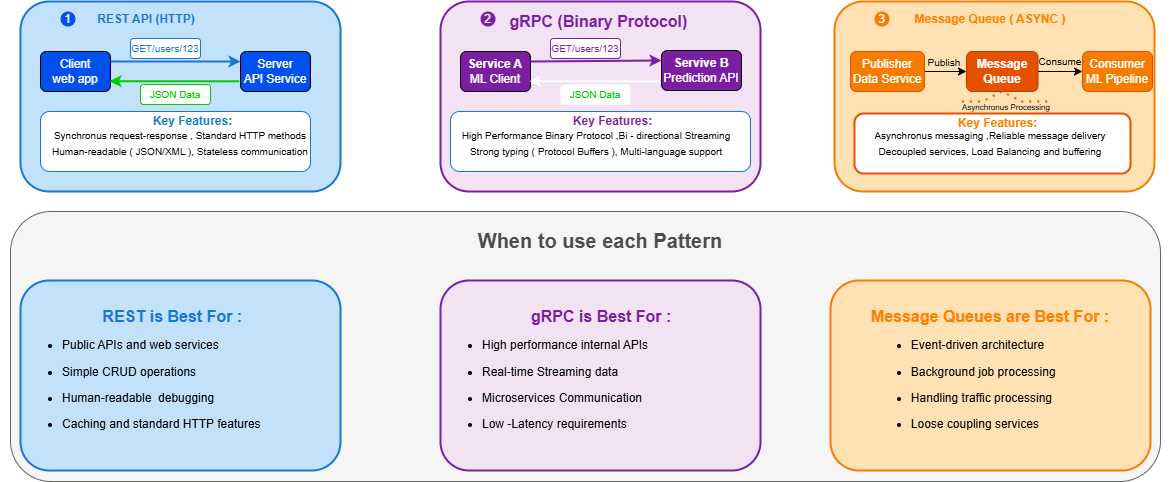

The diagram above was exported from draw.io. Its source (the exported page's mxGraphModel, read from the mxfile embedded in the PNG):
<mxGraphModel dx="2135" dy="1258" grid="1" gridSize="10" guides="1" tooltips="1" connect="1" arrows="1" fold="1" page="1" pageScale="1" pageWidth="850" pageHeight="1100" math="0" shadow="0">
  <root>
    <mxCell id="0" />
    <mxCell id="1" parent="0" />
    <mxCell id="0d324wARYuEdwzYLWP4f-1" value="" style="rounded=1;whiteSpace=wrap;html=1;strokeColor=#1976d2;strokeWidth=2;fillColor=#c2e1fb;" parent="1" vertex="1">
      <mxGeometry x="340" y="170" width="320" height="190" as="geometry" />
    </mxCell>
    <mxCell id="0d324wARYuEdwzYLWP4f-4" value="Client&lt;div&gt;web app&lt;/div&gt;" style="rounded=1;whiteSpace=wrap;html=1;strokeColor=#000000;strokeWidth=1;fillColor=#0050ef;fontColor=#ffffff;" parent="1" vertex="1">
      <mxGeometry x="360" y="220" width="70" height="40" as="geometry" />
    </mxCell>
    <mxCell id="0d324wARYuEdwzYLWP4f-5" value="Server&lt;br&gt;&lt;div&gt;API Service&lt;/div&gt;" style="rounded=1;whiteSpace=wrap;html=1;strokeColor=#000000;strokeWidth=1;fillColor=#0050ef;fontColor=#ffffff;" parent="1" vertex="1">
      <mxGeometry x="560" y="220" width="70" height="40" as="geometry" />
    </mxCell>
    <mxCell id="0d324wARYuEdwzYLWP4f-6" value="" style="rounded=1;whiteSpace=wrap;html=1;strokeColor=#1976D2;" parent="1" vertex="1">
      <mxGeometry x="360" y="280" width="270" height="60" as="geometry" />
    </mxCell>
    <mxCell id="0d324wARYuEdwzYLWP4f-8" value="&lt;h1 style=&quot;margin-top: 0px; font-size: 10px; line-height: 30%;&quot;&gt;&lt;span style=&quot;background-color: initial; font-weight: normal; text-align: left;&quot;&gt;S&lt;/span&gt;&lt;font style=&quot;background-color: initial; font-weight: normal;&quot;&gt;&lt;span style=&quot;background-color: initial; text-align: left;&quot;&gt;ynchronus request-response ,&amp;nbsp;&lt;/span&gt;&lt;span style=&quot;background-color: initial; text-align: left;&quot;&gt;Standard HTTP methods&lt;/span&gt;&lt;/font&gt;&lt;/h1&gt;&lt;font style=&quot;font-size: 10px;&quot;&gt;&lt;font style=&quot;font-size: 10px;&quot;&gt;&lt;span style=&quot;background-color: initial; text-align: left;&quot;&gt;Human-readable ( JSON/XML ),&amp;nbsp;&lt;/span&gt;&lt;span style=&quot;background-color: initial; text-align: left;&quot;&gt;Stateless communicat&lt;/span&gt;&lt;/font&gt;&lt;span style=&quot;background-color: initial; text-align: left;&quot;&gt;ion&lt;/span&gt;&lt;/font&gt;" style="text;html=1;align=center;verticalAlign=middle;whiteSpace=wrap;rounded=0;" parent="1" vertex="1">
      <mxGeometry x="320" y="300" width="360" height="30" as="geometry" />
    </mxCell>
    <mxCell id="0d324wARYuEdwzYLWP4f-9" value="&lt;font color=&quot;#1976d2&quot;&gt;&lt;b&gt;Key Features:&lt;/b&gt;&lt;/font&gt;" style="text;html=1;align=center;verticalAlign=middle;whiteSpace=wrap;rounded=0;" parent="1" vertex="1">
      <mxGeometry x="465" y="275" width="95" height="30" as="geometry" />
    </mxCell>
    <mxCell id="0d324wARYuEdwzYLWP4f-10" value="" style="endArrow=classic;html=1;rounded=0;entryX=0;entryY=0.25;entryDx=0;entryDy=0;strokeWidth=2;strokeColor=#1976D2;" parent="1" target="0d324wARYuEdwzYLWP4f-5" edge="1">
      <mxGeometry width="50" height="50" relative="1" as="geometry">
        <mxPoint x="430" y="230" as="sourcePoint" />
        <mxPoint x="480" y="180" as="targetPoint" />
      </mxGeometry>
    </mxCell>
    <mxCell id="0d324wARYuEdwzYLWP4f-13" value="" style="endArrow=classic;html=1;rounded=0;entryX=1;entryY=0.75;entryDx=0;entryDy=0;exitX=0.687;exitY=0.267;exitDx=0;exitDy=0;exitPerimeter=0;strokeWidth=2;strokeColor=#00CC00;" parent="1" edge="1">
      <mxGeometry width="50" height="50" relative="1" as="geometry">
        <mxPoint x="558.84" y="249.79000000000002" as="sourcePoint" />
        <mxPoint x="429" y="249.74" as="targetPoint" />
      </mxGeometry>
    </mxCell>
    <mxCell id="0d324wARYuEdwzYLWP4f-14" value="&lt;font style=&quot;font-size: 10px;&quot; color=&quot;#1976d2&quot;&gt;GET/users/123&lt;/font&gt;" style="rounded=1;whiteSpace=wrap;html=1;strokeColor=#1976D2;" parent="1" vertex="1">
      <mxGeometry x="450" y="207" width="70" height="20" as="geometry" />
    </mxCell>
    <mxCell id="0d324wARYuEdwzYLWP4f-15" value="&lt;font color=&quot;#00cc00&quot; style=&quot;font-size: 10px;&quot;&gt;JSON Data&lt;/font&gt;" style="rounded=1;whiteSpace=wrap;html=1;strokeColor=#00CC00;" parent="1" vertex="1">
      <mxGeometry x="460" y="253" width="70" height="20" as="geometry" />
    </mxCell>
    <mxCell id="0d324wARYuEdwzYLWP4f-17" value="1" style="ellipse;whiteSpace=wrap;html=1;aspect=fixed;fillColor=#0050ef;fontColor=#ffffff;strokeColor=none;" parent="1" vertex="1">
      <mxGeometry x="380" y="180" width="15" height="15" as="geometry" />
    </mxCell>
    <mxCell id="0d324wARYuEdwzYLWP4f-19" value="&lt;font color=&quot;#1976d2&quot;&gt;&lt;b&gt;REST API (HTTP)&lt;/b&gt;&lt;/font&gt;" style="text;html=1;align=center;verticalAlign=middle;whiteSpace=wrap;rounded=0;" parent="1" vertex="1">
      <mxGeometry x="416" y="172.5" width="100" height="30" as="geometry" />
    </mxCell>
    <mxCell id="0d324wARYuEdwzYLWP4f-20" value="" style="rounded=1;whiteSpace=wrap;html=1;strokeColor=#7b1fa2;strokeWidth=2;fillColor=#f2e2f4;" parent="1" vertex="1">
      <mxGeometry x="760" y="170" width="320" height="190" as="geometry" />
    </mxCell>
    <mxCell id="0d324wARYuEdwzYLWP4f-21" value="&lt;b&gt;Service A&lt;/b&gt;&lt;div&gt;ML Client&lt;/div&gt;" style="rounded=1;whiteSpace=wrap;html=1;strokeColor=#000000;strokeWidth=1;fillColor=#7b1fa2;fontColor=#ffffff;" parent="1" vertex="1">
      <mxGeometry x="780" y="220" width="70" height="40" as="geometry" />
    </mxCell>
    <mxCell id="0d324wARYuEdwzYLWP4f-22" value="&lt;b&gt;Servive B&lt;/b&gt;&lt;br&gt;&lt;div&gt;Prediction API&lt;/div&gt;" style="rounded=1;whiteSpace=wrap;html=1;strokeColor=#000000;strokeWidth=1;fillColor=#7b1fa2;fontColor=#ffffff;" parent="1" vertex="1">
      <mxGeometry x="981" y="219" width="80" height="40" as="geometry" />
    </mxCell>
    <mxCell id="0d324wARYuEdwzYLWP4f-23" value="" style="rounded=1;whiteSpace=wrap;html=1;strokeColor=#1976D2;" parent="1" vertex="1">
      <mxGeometry x="770" y="280" width="300" height="60" as="geometry" />
    </mxCell>
    <mxCell id="0d324wARYuEdwzYLWP4f-24" value="&lt;h1 style=&quot;margin-top: 0px; font-size: 10px; line-height: 30%;&quot;&gt;&lt;font style=&quot;background-color: initial; font-weight: normal;&quot;&gt;&lt;span style=&quot;background-color: initial; text-align: left;&quot;&gt;High Performance Binary Protocol ,Bi - directional Streaming&lt;/span&gt;&lt;/font&gt;&lt;/h1&gt;&lt;font style=&quot;font-size: 10px;&quot;&gt;&lt;font style=&quot;font-size: 10px;&quot;&gt;&lt;span style=&quot;background-color: initial; text-align: left;&quot;&gt;Strong typing ( Protocol Buffers ), Multi-language support&lt;/span&gt;&lt;/font&gt;&lt;/font&gt;" style="text;html=1;align=center;verticalAlign=middle;whiteSpace=wrap;rounded=0;" parent="1" vertex="1">
      <mxGeometry x="736" y="300" width="360" height="30" as="geometry" />
    </mxCell>
    <mxCell id="0d324wARYuEdwzYLWP4f-25" value="&lt;b&gt;&lt;font color=&quot;#7b1fa2&quot;&gt;Key Features:&lt;/font&gt;&lt;/b&gt;" style="text;html=1;align=center;verticalAlign=middle;whiteSpace=wrap;rounded=0;" parent="1" vertex="1">
      <mxGeometry x="885" y="275" width="95" height="30" as="geometry" />
    </mxCell>
    <mxCell id="0d324wARYuEdwzYLWP4f-26" value="" style="endArrow=classic;html=1;rounded=0;strokeWidth=2;strokeColor=#7b1fa2;entryX=0;entryY=0.25;entryDx=0;entryDy=0;" parent="1" target="0d324wARYuEdwzYLWP4f-22" edge="1">
      <mxGeometry width="50" height="50" relative="1" as="geometry">
        <mxPoint x="850" y="230" as="sourcePoint" />
        <mxPoint x="970" y="230" as="targetPoint" />
      </mxGeometry>
    </mxCell>
    <mxCell id="0d324wARYuEdwzYLWP4f-27" value="" style="endArrow=classic;html=1;rounded=0;entryX=1;entryY=0.75;entryDx=0;entryDy=0;exitX=0.687;exitY=0.267;exitDx=0;exitDy=0;exitPerimeter=0;strokeWidth=2;strokeColor=#FFFFFF;" parent="1" edge="1">
      <mxGeometry width="50" height="50" relative="1" as="geometry">
        <mxPoint x="978.84" y="249.79000000000002" as="sourcePoint" />
        <mxPoint x="849" y="249.74" as="targetPoint" />
      </mxGeometry>
    </mxCell>
    <mxCell id="0d324wARYuEdwzYLWP4f-28" value="&lt;font color=&quot;#7b1fa2&quot; style=&quot;font-size: 10px;&quot;&gt;GET/users/123&lt;/font&gt;" style="rounded=1;whiteSpace=wrap;html=1;strokeColor=#7B1FA2;" parent="1" vertex="1">
      <mxGeometry x="870" y="207" width="70" height="20" as="geometry" />
    </mxCell>
    <mxCell id="0d324wARYuEdwzYLWP4f-29" value="&lt;font color=&quot;#00cc00&quot; style=&quot;font-size: 10px;&quot;&gt;JSON Data&lt;/font&gt;" style="rounded=1;whiteSpace=wrap;html=1;strokeColor=none;" parent="1" vertex="1">
      <mxGeometry x="880" y="253" width="70" height="20" as="geometry" />
    </mxCell>
    <mxCell id="0d324wARYuEdwzYLWP4f-30" value="2" style="ellipse;whiteSpace=wrap;html=1;aspect=fixed;fillColor=#7b1fa2;fontColor=#ffffff;strokeColor=none;" parent="1" vertex="1">
      <mxGeometry x="800" y="180" width="15" height="15" as="geometry" />
    </mxCell>
    <mxCell id="0d324wARYuEdwzYLWP4f-35" value="&lt;b&gt;&lt;font style=&quot;font-size: 16px;&quot; color=&quot;#7b1fa2&quot;&gt;gRPC (Binary Protocol)&lt;/font&gt;&lt;/b&gt;" style="text;html=1;align=center;verticalAlign=middle;whiteSpace=wrap;rounded=0;" parent="1" vertex="1">
      <mxGeometry x="820.5" y="174.5" width="195" height="30" as="geometry" />
    </mxCell>
    <mxCell id="0d324wARYuEdwzYLWP4f-49" value="" style="rounded=1;whiteSpace=wrap;html=1;strokeColor=#f57c00;strokeWidth=2;fillColor=#ffe1b4;" parent="1" vertex="1">
      <mxGeometry x="1154" y="170" width="320" height="190" as="geometry" />
    </mxCell>
    <mxCell id="0d324wARYuEdwzYLWP4f-64" value="" style="edgeStyle=orthogonalEdgeStyle;rounded=0;orthogonalLoop=1;jettySize=auto;html=1;" parent="1" source="0d324wARYuEdwzYLWP4f-50" target="0d324wARYuEdwzYLWP4f-62" edge="1">
      <mxGeometry relative="1" as="geometry" />
    </mxCell>
    <mxCell id="0d324wARYuEdwzYLWP4f-50" value="Publisher&lt;br&gt;&lt;div&gt;Data Service&lt;/div&gt;" style="rounded=1;whiteSpace=wrap;html=1;strokeColor=#e65100;strokeWidth=1;fillColor=#f57c00;fontColor=#ffffff;" parent="1" vertex="1">
      <mxGeometry x="1170" y="220" width="74" height="40" as="geometry" />
    </mxCell>
    <mxCell id="0d324wARYuEdwzYLWP4f-52" value="" style="rounded=1;whiteSpace=wrap;html=1;strokeColor=#e65100;strokeWidth=2;" parent="1" vertex="1">
      <mxGeometry x="1174" y="282" width="276" height="60" as="geometry" />
    </mxCell>
    <mxCell id="0d324wARYuEdwzYLWP4f-53" value="&lt;h1 style=&quot;margin-top: 0px; font-size: 10px; line-height: 30%;&quot;&gt;&lt;font style=&quot;background-color: initial; font-weight: normal;&quot;&gt;&lt;span style=&quot;background-color: initial; text-align: left;&quot;&gt;Asynchronus messaging ,Reliable message delivery&lt;/span&gt;&lt;/font&gt;&lt;/h1&gt;&lt;font style=&quot;font-size: 10px;&quot;&gt;&lt;font style=&quot;font-size: 10px;&quot;&gt;&lt;span style=&quot;background-color: initial; text-align: left;&quot;&gt;Decoupled services, Load Balancing and buffering&lt;/span&gt;&lt;/font&gt;&lt;/font&gt;" style="text;html=1;align=center;verticalAlign=middle;whiteSpace=wrap;rounded=0;" parent="1" vertex="1">
      <mxGeometry x="1130" y="300" width="360" height="30" as="geometry" />
    </mxCell>
    <mxCell id="0d324wARYuEdwzYLWP4f-54" value="&lt;b&gt;&lt;font color=&quot;#ff8000&quot;&gt;Key Features:&lt;/font&gt;&lt;/b&gt;" style="text;html=1;align=center;verticalAlign=middle;whiteSpace=wrap;rounded=0;" parent="1" vertex="1">
      <mxGeometry x="1270" y="277" width="95" height="30" as="geometry" />
    </mxCell>
    <mxCell id="0d324wARYuEdwzYLWP4f-59" value="3" style="ellipse;whiteSpace=wrap;html=1;aspect=fixed;fillColor=light-dark(#f57c00, #efa0ff);fontColor=#ffffff;strokeColor=none;labelBackgroundColor=none;" parent="1" vertex="1">
      <mxGeometry x="1194" y="180" width="15" height="15" as="geometry" />
    </mxCell>
    <mxCell id="0d324wARYuEdwzYLWP4f-66" value="" style="edgeStyle=orthogonalEdgeStyle;rounded=0;orthogonalLoop=1;jettySize=auto;html=1;" parent="1" source="0d324wARYuEdwzYLWP4f-62" target="0d324wARYuEdwzYLWP4f-63" edge="1">
      <mxGeometry relative="1" as="geometry" />
    </mxCell>
    <mxCell id="0d324wARYuEdwzYLWP4f-62" value="&lt;b&gt;Message&lt;/b&gt;&lt;div&gt;&lt;b&gt;Queue&lt;/b&gt;&lt;/div&gt;" style="rounded=1;whiteSpace=wrap;html=1;strokeColor=#bf360c;strokeWidth=1;fillColor=#e65100;fontColor=#ffffff;" parent="1" vertex="1">
      <mxGeometry x="1286" y="220" width="71.5" height="40" as="geometry" />
    </mxCell>
    <mxCell id="0d324wARYuEdwzYLWP4f-63" value="Consumer&lt;div&gt;ML Pipeline&lt;/div&gt;" style="rounded=1;whiteSpace=wrap;html=1;strokeColor=#e65100;strokeWidth=1;fillColor=#f57c00;fontColor=#ffffff;" parent="1" vertex="1">
      <mxGeometry x="1402" y="220" width="70" height="40" as="geometry" />
    </mxCell>
    <mxCell id="0d324wARYuEdwzYLWP4f-71" value="" style="endArrow=none;dashed=1;html=1;dashPattern=1 3;strokeWidth=2;rounded=0;strokeColor=#ea5d00;" parent="1" edge="1">
      <mxGeometry width="50" height="50" relative="1" as="geometry">
        <mxPoint x="1281.5" y="270" as="sourcePoint" />
        <mxPoint x="1371.5" y="270" as="targetPoint" />
        <Array as="points">
          <mxPoint x="1301.5" y="270" />
          <mxPoint x="1321.5" y="260" />
          <mxPoint x="1341.5" y="270" />
        </Array>
      </mxGeometry>
    </mxCell>
    <mxCell id="0d324wARYuEdwzYLWP4f-72" value="&lt;font style=&quot;font-size: 8px;&quot;&gt;Asynchronus Processing&lt;/font&gt;" style="text;html=1;align=center;verticalAlign=middle;whiteSpace=wrap;rounded=0;" parent="1" vertex="1">
      <mxGeometry x="1250.75" y="260" width="150" height="30" as="geometry" />
    </mxCell>
    <mxCell id="0d324wARYuEdwzYLWP4f-73" value="&lt;span style=&quot;font-size: 10px;&quot;&gt;Publish&lt;/span&gt;" style="text;html=1;align=center;verticalAlign=middle;whiteSpace=wrap;rounded=0;" parent="1" vertex="1">
      <mxGeometry x="1234" y="216" width="60" height="30" as="geometry" />
    </mxCell>
    <mxCell id="0d324wARYuEdwzYLWP4f-74" value="&lt;span style=&quot;font-size: 10px;&quot;&gt;Consume&lt;/span&gt;" style="text;html=1;align=center;verticalAlign=middle;whiteSpace=wrap;rounded=0;" parent="1" vertex="1">
      <mxGeometry x="1349.5" y="215" width="60" height="30" as="geometry" />
    </mxCell>
    <mxCell id="cWNUHsAdUVGF7Fn5T3dI-4" value="" style="rounded=1;whiteSpace=wrap;html=1;fillColor=#f5f5f5;fontColor=#333333;strokeColor=#666666;" vertex="1" parent="1">
      <mxGeometry x="330" y="380" width="1150" height="270" as="geometry" />
    </mxCell>
    <mxCell id="cWNUHsAdUVGF7Fn5T3dI-1" value="&lt;div style=&quot;text-align: center;&quot;&gt;&lt;span style=&quot;background-color: transparent;&quot;&gt;&lt;font style=&quot;color: light-dark(rgb(25, 118, 210), rgb(255, 255, 255)); font-size: 16px;&quot;&gt;&lt;b&gt;&amp;nbsp; &amp;nbsp; &amp;nbsp; &amp;nbsp; &amp;nbsp; &amp;nbsp; &amp;nbsp; &amp;nbsp;REST is Best For :&amp;nbsp;&lt;/b&gt;&lt;/font&gt;&lt;/span&gt;&lt;/div&gt;&lt;div&gt;&lt;ul&gt;&lt;li&gt;Public APIs and web services&lt;/li&gt;&lt;/ul&gt;&lt;ul&gt;&lt;li&gt;Simple CRUD operations&lt;/li&gt;&lt;/ul&gt;&lt;ul&gt;&lt;li&gt;Human-readable&amp;nbsp; debugging&lt;/li&gt;&lt;/ul&gt;&lt;ul&gt;&lt;li&gt;Caching and standard HTTP features&lt;/li&gt;&lt;/ul&gt;&lt;/div&gt;" style="rounded=1;whiteSpace=wrap;html=1;strokeColor=#1976d2;strokeWidth=2;fillColor=#c2e1fb;align=left;" vertex="1" parent="1">
      <mxGeometry x="340" y="449" width="320" height="190" as="geometry" />
    </mxCell>
    <mxCell id="cWNUHsAdUVGF7Fn5T3dI-2" value="&lt;div style=&quot;text-align: center;&quot;&gt;&lt;span style=&quot;background-color: transparent;&quot;&gt;&lt;font style=&quot;color: light-dark(rgb(123, 31, 162), rgb(255, 255, 255)); font-size: 16px;&quot;&gt;&lt;b&gt;&amp;nbsp; &amp;nbsp; &amp;nbsp; &amp;nbsp; &amp;nbsp; &amp;nbsp; &amp;nbsp; &amp;nbsp; &amp;nbsp; &amp;nbsp; gRPC is Best For :&lt;/b&gt;&lt;/font&gt;&lt;/span&gt;&lt;/div&gt;&lt;div&gt;&lt;ul&gt;&lt;li&gt;High performance internal APIs&lt;/li&gt;&lt;/ul&gt;&lt;ul&gt;&lt;li&gt;Real-time Streaming data&lt;/li&gt;&lt;/ul&gt;&lt;ul&gt;&lt;li&gt;Microservices Communication&lt;/li&gt;&lt;/ul&gt;&lt;ul&gt;&lt;li style=&quot;&quot;&gt;Low -Latency requirements&lt;/li&gt;&lt;/ul&gt;&lt;/div&gt;" style="rounded=1;whiteSpace=wrap;html=1;strokeColor=#7b1fa2;strokeWidth=2;fillColor=#f2e2f4;align=left;" vertex="1" parent="1">
      <mxGeometry x="760" y="449" width="320" height="190" as="geometry" />
    </mxCell>
    <mxCell id="cWNUHsAdUVGF7Fn5T3dI-3" value="&lt;font style=&quot;color: rgb(255, 128, 0); font-size: 16px;&quot;&gt;&lt;b&gt;Message Queues are Best For :&lt;/b&gt;&lt;/font&gt;&lt;div&gt;&lt;ul&gt;&lt;li style=&quot;text-align: left;&quot;&gt;Event-driven architecture&lt;/li&gt;&lt;/ul&gt;&lt;ul&gt;&lt;li style=&quot;text-align: left;&quot;&gt;Background job processing&lt;/li&gt;&lt;/ul&gt;&lt;ul&gt;&lt;li style=&quot;text-align: left;&quot;&gt;Handling traffic processing&lt;/li&gt;&lt;/ul&gt;&lt;ul&gt;&lt;li style=&quot;text-align: left;&quot;&gt;Loose coupling services&lt;/li&gt;&lt;/ul&gt;&lt;/div&gt;" style="rounded=1;whiteSpace=wrap;html=1;strokeColor=#f57c00;strokeWidth=2;fillColor=#ffe1b4;" vertex="1" parent="1">
      <mxGeometry x="1150" y="449" width="320" height="190" as="geometry" />
    </mxCell>
    <mxCell id="cWNUHsAdUVGF7Fn5T3dI-5" value="&lt;font style=&quot;font-size: 20px;&quot;&gt;&lt;b style=&quot;&quot;&gt;When to use each Pattern&lt;/b&gt;&lt;/font&gt;" style="text;html=1;align=center;verticalAlign=middle;whiteSpace=wrap;rounded=0;fontColor=#4D4D4D;" vertex="1" parent="1">
      <mxGeometry x="750" y="394" width="340" height="30" as="geometry" />
    </mxCell>
    <mxCell id="PqWNiJFDG6IhY9DLtayQ-1" value="&lt;b&gt;&lt;font color=&quot;#ff8000&quot;&gt;Message Queue ( ASYNC )&lt;/font&gt;&lt;/b&gt;" style="text;html=1;align=center;verticalAlign=middle;whiteSpace=wrap;rounded=0;" vertex="1" parent="1">
      <mxGeometry x="1223.25" y="172.5" width="173.5" height="30" as="geometry" />
    </mxCell>
  </root>
</mxGraphModel>